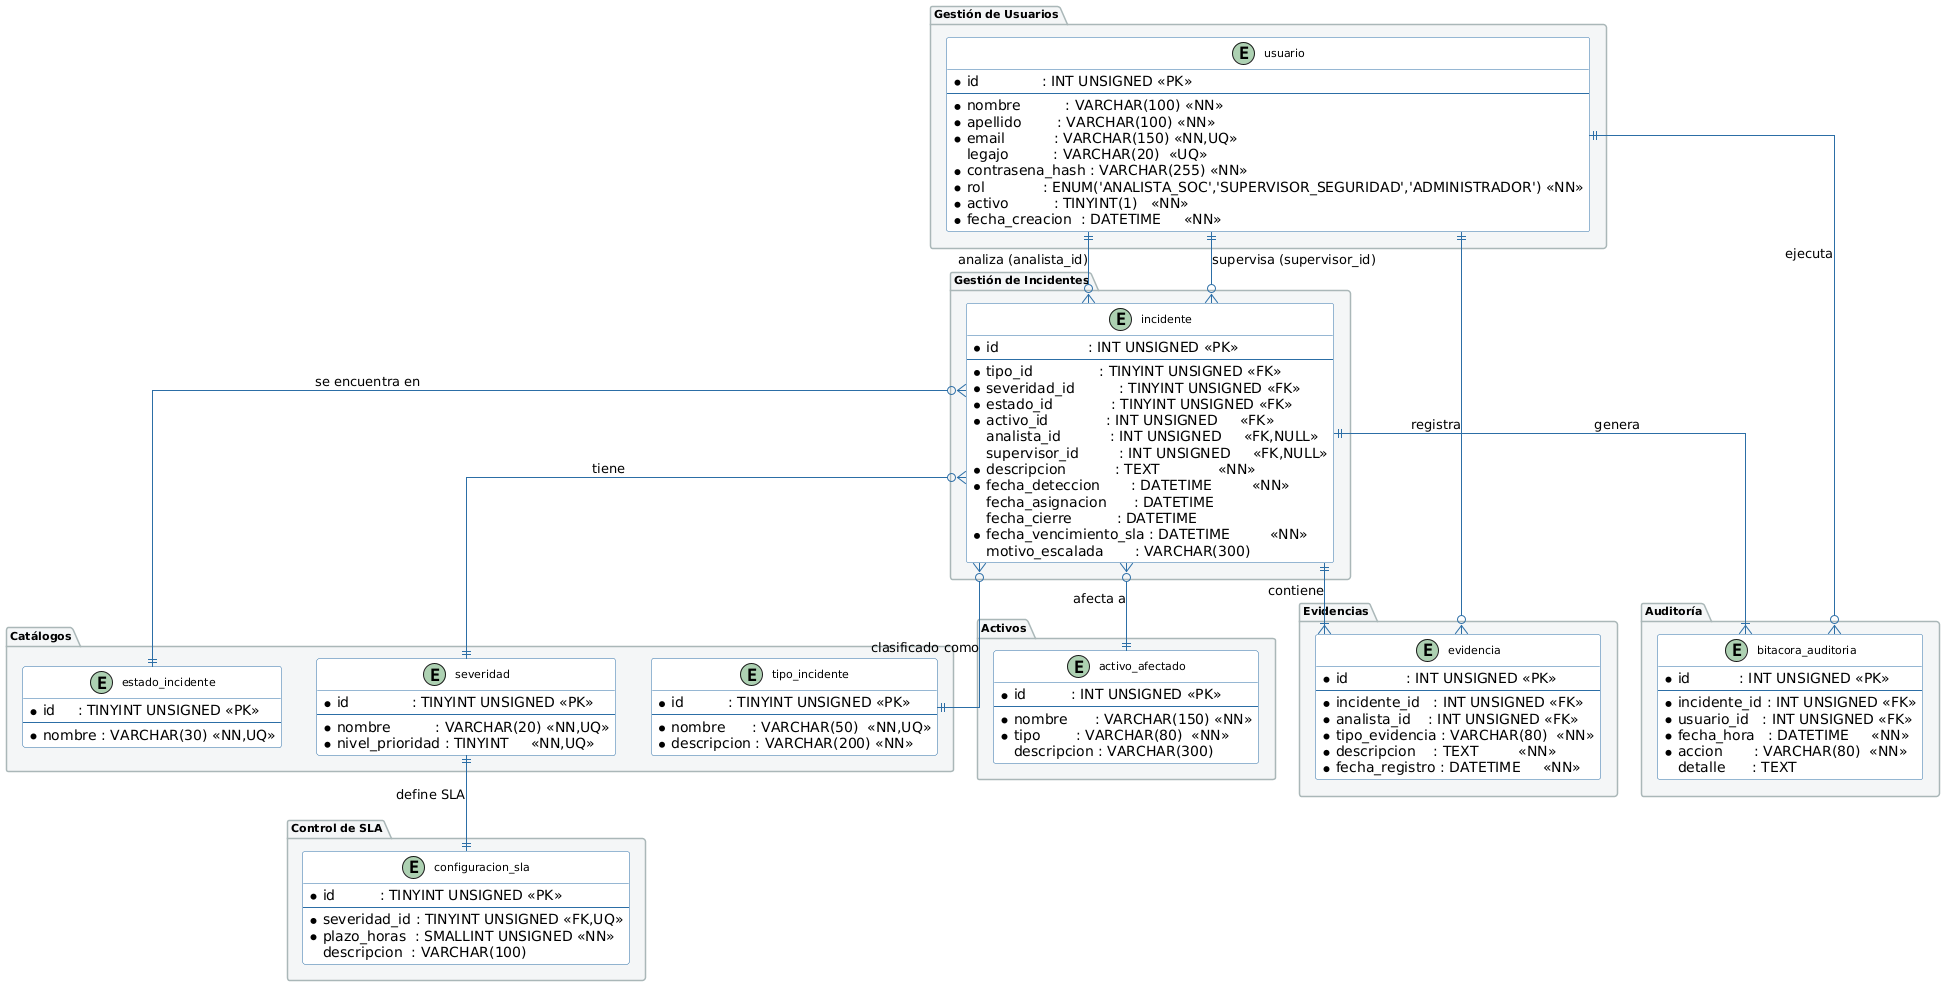

The diagram above was rendered by PlantUML. Its source (embedded in the PNG):
@startuml SGISI - Diagrama Entidad-Relación

skinparam linetype ortho
skinparam class {
  BackgroundColor White
  BorderColor #2C6EA6
  ArrowColor  #2C6EA6
  FontSize 11
}
skinparam package {
  BackgroundColor #F4F6F7
  BorderColor     #AAB7B8
  FontSize 11
  FontStyle bold
}

' ─── Leyenda de marcadores ───────────────────────────────────
' PK  = Clave primaria
' FK  = Clave foránea
' NN  = NOT NULL
' UQ  = UNIQUE

' ─── Tablas de referencia ────────────────────────────────────
package "Catálogos" {

  entity tipo_incidente {
    * id          : TINYINT UNSIGNED <<PK>>
    --
    * nombre      : VARCHAR(50)  <<NN,UQ>>
    * descripcion : VARCHAR(200) <<NN>>
  }

  entity severidad {
    * id              : TINYINT UNSIGNED <<PK>>
    --
    * nombre          : VARCHAR(20) <<NN,UQ>>
    * nivel_prioridad : TINYINT     <<NN,UQ>>
  }

  entity estado_incidente {
    * id     : TINYINT UNSIGNED <<PK>>
    --
    * nombre : VARCHAR(30) <<NN,UQ>>
  }
}

' ─── SLA ─────────────────────────────────────────────────────
package "Control de SLA" {

  entity configuracion_sla {
    * id          : TINYINT UNSIGNED <<PK>>
    --
    * severidad_id : TINYINT UNSIGNED <<FK,UQ>>
    * plazo_horas  : SMALLINT UNSIGNED <<NN>>
      descripcion  : VARCHAR(100)
  }
}

' ─── Usuarios ────────────────────────────────────────────────
package "Gestión de Usuarios" {

  entity usuario {
    * id              : INT UNSIGNED <<PK>>
    --
    * nombre          : VARCHAR(100) <<NN>>
    * apellido        : VARCHAR(100) <<NN>>
    * email           : VARCHAR(150) <<NN,UQ>>
      legajo          : VARCHAR(20)  <<UQ>>
    * contrasena_hash : VARCHAR(255) <<NN>>
    * rol             : ENUM('ANALISTA_SOC','SUPERVISOR_SEGURIDAD','ADMINISTRADOR') <<NN>>
    * activo          : TINYINT(1)   <<NN>>
    * fecha_creacion  : DATETIME     <<NN>>
  }
}

' ─── Activos ─────────────────────────────────────────────────
package "Activos" {

  entity activo_afectado {
    * id          : INT UNSIGNED <<PK>>
    --
    * nombre      : VARCHAR(150) <<NN>>
    * tipo        : VARCHAR(80)  <<NN>>
      descripcion : VARCHAR(300)
  }
}

' ─── Incidente ───────────────────────────────────────────────
package "Gestión de Incidentes" {

  entity incidente {
    * id                    : INT UNSIGNED <<PK>>
    --
    * tipo_id               : TINYINT UNSIGNED <<FK>>
    * severidad_id          : TINYINT UNSIGNED <<FK>>
    * estado_id             : TINYINT UNSIGNED <<FK>>
    * activo_id             : INT UNSIGNED     <<FK>>
      analista_id           : INT UNSIGNED     <<FK,NULL>>
      supervisor_id         : INT UNSIGNED     <<FK,NULL>>
    * descripcion           : TEXT             <<NN>>
    * fecha_deteccion       : DATETIME         <<NN>>
      fecha_asignacion      : DATETIME
      fecha_cierre          : DATETIME
    * fecha_vencimiento_sla : DATETIME         <<NN>>
      motivo_escalada       : VARCHAR(300)
  }
}

' ─── Evidencias ──────────────────────────────────────────────
package "Evidencias" {

  entity evidencia {
    * id             : INT UNSIGNED <<PK>>
    --
    * incidente_id   : INT UNSIGNED <<FK>>
    * analista_id    : INT UNSIGNED <<FK>>
    * tipo_evidencia : VARCHAR(80)  <<NN>>
    * descripcion    : TEXT         <<NN>>
    * fecha_registro : DATETIME     <<NN>>
  }
}

' ─── Bitácora ────────────────────────────────────────────────
package "Auditoría" {

  entity bitacora_auditoria {
    * id           : INT UNSIGNED <<PK>>
    --
    * incidente_id : INT UNSIGNED <<FK>>
    * usuario_id   : INT UNSIGNED <<FK>>
    * fecha_hora   : DATETIME     <<NN>>
    * accion       : VARCHAR(80)  <<NN>>
      detalle      : TEXT
  }
}

' ─── Relaciones ──────────────────────────────────────────────

' severidad → configuracion_sla (1:1)
severidad          ||--|| configuracion_sla : "define SLA"

' incidente → catálogos
incidente }o--||  tipo_incidente   : "clasificado como"
incidente }o--||  severidad        : "tiene"
incidente }o--||  estado_incidente : "se encuentra en"
incidente }o--||  activo_afectado  : "afecta a"

' incidente → usuarios (analista y supervisor opcionales)
usuario            ||--o{ incidente       : "analiza (analista_id)"
usuario            ||--o{ incidente       : "supervisa (supervisor_id)"

' incidente → evidencia (composición 1:N)
incidente          ||--|{ evidencia        : "contiene"
usuario            ||--o{ evidencia        : "registra"

' incidente → bitácora (composición 1:N)
incidente          ||--|{ bitacora_auditoria : "genera"
usuario            ||--o{ bitacora_auditoria : "ejecuta"

@enduml